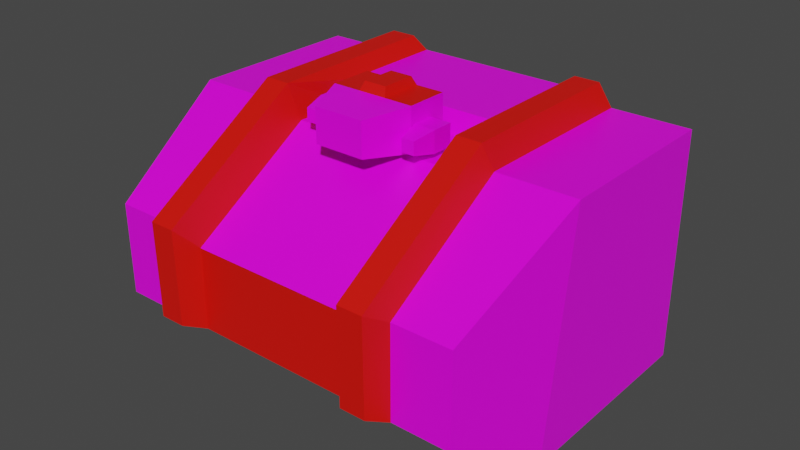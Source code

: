 # Source: mech_body07.blend  (saved by Blender 3.3.6; exported with 4.5.12 LTS)
import bpy
from mathutils import Matrix  # noqa: F401  (used for matrix-valued properties, if any)

bpy.ops.wm.read_factory_settings(use_empty=True)
scene = bpy.context.scene
scene.name = 'Scene'

# ---- collections
col_body07 = bpy.data.collections.new('body07'); scene.collection.children.link(col_body07)

# ---- images (referenced by path relative to the original .blend; pixels are not part of the script)
import os
ASSET_DIR = os.environ.get("B2B_ASSET_DIR", "")  # directory of the original .blend (textures are referenced by path, not embedded)
HERE = os.path.dirname(os.path.abspath(__file__))  # packed textures are extracted next to this script under _unpacked/

def load_image(name, relpath, width, height, colorspace="sRGB"):
    """Load a texture the original file referenced (path relative to the .blend, or extracted next to this script)."""
    p = next((c for c in (os.path.join(HERE, relpath), os.path.join(ASSET_DIR, relpath)) if relpath and os.path.exists(c)), "")
    if p:
        img = bpy.data.images.load(p, check_existing=True)
        img.name = name
    else:  # same state as the original file: an image datablock whose file is absent (Cycles renders it pink)
        img = bpy.data.images.new(name, width, height)
        img.source = "FILE"
        img.filepath = "//" + (relpath or name)
    img.colorspace_settings.name = colorspace
    return img
img_tex_body07_png = load_image('tex_body07.png', 'tex_body07.png', 1024, 1024, 'sRGB')

# ---- materials (node trees are filled in below, after node groups)
mat_mat_body = bpy.data.materials.new('mat_body')
mat_mat_body.alpha_threshold = 0.0
mat_mat_body.use_backface_culling = True
mat_mat_body.use_transparent_shadow = False
mat_mat_body.line_color = (0.0, 0.0, 0.0, 1.0)
mat_mat_team = bpy.data.materials.new('mat_team')
mat_mat_team.use_backface_culling = True
mat_mat_team.use_transparent_shadow = False

# ---- material node trees
mat_mat_body.use_nodes = True; mat_mat_body.node_tree.nodes.clear()
_N = mat_mat_body.node_tree.nodes; _L = mat_mat_body.node_tree.links
n0 = _N.new('ShaderNodeOutputMaterial'); n0.name = 'Material Output'; n0.location = (300, 300)
n1 = _N.new('ShaderNodeBsdfPrincipled'); n1.name = 'Principled BSDF'; n1.location = (10, 300)
n1.distribution = 'GGX'
n1.subsurface_method = 'BURLEY'
n1.inputs[2].default_value = 0.4
n1.inputs[3].default_value = 1.45
n1.inputs[27].default_value = (0.0, 0.0, 0.0, 1.0)
n1.inputs[28].default_value = 1.0
n2 = _N.new('ShaderNodeTexImage'); n2.name = 'Image Texture.001'; n2.location = (-254, 300)
n2.image = img_tex_body07_png
n2.interpolation = 'Closest'
_L.new(n1.outputs[0], n0.inputs[0])
_L.new(n2.outputs[0], n1.inputs[0])
n0.is_active_output = True
mat_mat_team.use_nodes = True; mat_mat_team.node_tree.nodes.clear()
_N = mat_mat_team.node_tree.nodes; _L = mat_mat_team.node_tree.links
n0 = _N.new('ShaderNodeBsdfPrincipled'); n0.name = 'Principled BSDF'; n0.location = (10, 300)
n0.distribution = 'GGX'
n0.subsurface_method = 'BURLEY'
n0.inputs[0].default_value = (0.8, 0.004458, 0.0, 1.0)
n0.inputs[3].default_value = 1.45
n0.inputs[27].default_value = (0.0, 0.0, 0.0, 1.0)
n0.inputs[28].default_value = 1.0
n1 = _N.new('ShaderNodeOutputMaterial'); n1.name = 'Material Output'; n1.location = (300, 300)
_L.new(n0.outputs[0], n1.inputs[0])
n1.is_active_output = True

# ---- world
world_world = bpy.data.worlds.new('World'); scene.world = world_world
world_world.use_nodes = True; world_world.node_tree.nodes.clear()
_N = world_world.node_tree.nodes; _L = world_world.node_tree.links
n0 = _N.new('ShaderNodeOutputWorld'); n0.name = 'World Output'; n0.location = (300, 300)
n1 = _N.new('ShaderNodeBackground'); n1.name = 'Background'; n1.location = (10, 300)
n1.inputs[0].default_value = (0.05088, 0.05088, 0.05088, 1.0)
_L.new(n1.outputs[0], n0.inputs[0])
n0.is_active_output = True
world_world.color = (0.05088, 0.05088, 0.05088)
world_world.use_sun_shadow = False
world_world.sun_shadow_jitter_overblur = 0.0

# ---- meshes
me_body = bpy.data.meshes.new('body')
me_body.from_pydata([(-0.405, 0.425, 0.101), (0.405, 0.425, 0.101), (-0.405, 0.425, 0.549), (0.405, 0.425, 0.549), (-0.486, 0.325, 0.053), (0.486, 0.325, 0.053), (-0.486, 0.325, 0.597), (0.486, 0.325, 0.597), (-0.486, -0.175, 0.053), (0.486, -0.175, 0.053), (-0.486, -0.1, 0.597), (0.486, -0.1, 0.597), (-0.4374, -0.4, 0.197), (0.4374, -0.4, 0.197), (-0.4374, -0.4, 0.413), (0.4374, -0.4, 0.413), (-0.3, 0.425, 0.101), (-0.3, 0.425, 0.549), (-0.3, 0.325, 0.053), (-0.3, 0.325, 0.597), (-0.3, -0.175, 0.053), (-0.3, -0.1, 0.597), (-0.3, -0.4, 0.197), (-0.3, -0.4, 0.413), (-0.2, 0.425, 0.101), (-0.2, 0.425, 0.549), (-0.2, 0.325, 0.053), (-0.2, 0.325, 0.62), (-0.2, -0.175, 0.053), (-0.2, -0.1, 0.572), (-0.2, -0.4, 0.197), (-0.2, -0.4, 0.388), (0.2, 0.425, 0.101), (0.2, 0.425, 0.549), (0.2, 0.325, 0.053), (0.2, 0.325, 0.62), (0.2, -0.175, 0.053), (0.2, -0.1, 0.572), (0.2, -0.4, 0.197), (0.2, -0.4, 0.388), (0.3, 0.425, 0.101), (0.3, 0.425, 0.549), (0.3, 0.325, 0.053), (0.3, 0.325, 0.597), (0.3, -0.175, 0.053), (0.3, -0.1, 0.597), (0.3, -0.4, 0.197), (0.3, -0.4, 0.413), (-0.22, 0.3, 0.657), (-0.28, 0.3, 0.657), (-0.22, -0.1163, 0.6547), (-0.28, -0.1163, 0.6547), (-0.22, -0.4524, 0.4423), (-0.28, -0.4524, 0.4423), (-0.28, -0.45, 0.22), (-0.22, -0.45, 0.22), (0.22, -0.45, 0.22), (0.22, -0.4524, 0.4423), (0.22, 0.3, 0.657), (0.22, -0.1163, 0.6547), (0.28, -0.45, 0.22), (0.28, -0.4524, 0.4423), (0.28, 0.3, 0.657), (0.28, -0.1163, 0.6547), (-0.1, -0.1, 0.5775), (0.1, -0.1, 0.5775), (-0.1, -0.1, 0.6775), (0.1, -0.1, 0.6775), (-0.06, -0.2, 0.5875), (0.06, -0.2, 0.5875), (-0.06, -0.2, 0.6675), (0.06, -0.2, 0.6675), (-0.1, 7.451e-09, 0.5775), (0.1, 7.451e-09, 0.5775), (-0.1, -7.451e-09, 0.6775), (0.1, -7.451e-09, 0.6775), (0.1, -0.08947, 0.6375), (0.1, -0.08947, 0.5875), (0.15, -0.08948, 0.6375), (0.15, -0.08948, 0.5875), (0.11, -0.1412, 0.6275), (0.11, -0.1412, 0.5975), (0.14, -0.1412, 0.6275), (0.14, -0.1412, 0.5975), (0.1, -0.03947, 0.6375), (0.1, -0.03947, 0.5875), (0.15, -0.03948, 0.6375), (0.15, -0.03948, 0.5875), (-0.15, -0.09, 0.6375), (-0.15, -0.09, 0.5875), (-0.1, -0.09, 0.6375), (-0.1, -0.09, 0.5875), (-0.14, -0.1417, 0.6275), (-0.14, -0.1417, 0.5975), (-0.11, -0.1417, 0.6275), (-0.11, -0.1417, 0.5975), (-0.15, -0.04, 0.6375), (-0.15, -0.04, 0.5875), (-0.1, -0.04, 0.6375), (-0.1, -0.04, 0.5875), (-0.08, 0.02, 0.5875), (0.08, 0.02, 0.5875), (-0.08, 0.02, 0.6675), (0.08, 0.02, 0.6675), (0.03333, -0.1, 0.6775), (-0.03333, -0.1, 0.6775), (0.03333, -7.451e-09, 0.6775), (-0.03333, -7.451e-09, 0.6775), (0.02667, -0.09, 0.6975), (-0.02667, -0.09, 0.6975), (0.02667, -0.01, 0.6975), (-0.02667, -0.01, 0.6975), (-0.2, 0.06, 0.6199), (0.2, 0.06, 0.6199), (-0.2, 0.04, 0.572), (0.2, 0.04, 0.572), (-0.21, 0.28, 0.01), (-0.21, -0.15, 0.01), (-0.14, 0.28, 0.01), (-0.14, -0.15, 0.01), (0.14, 0.28, 0.01), (0.14, -0.15, 0.01), (0.21, 0.28, 0.01), (0.21, -0.15, 0.01)], [], [(16, 17, 25, 24), (5, 7, 11, 9), (1, 3, 7, 5), (2, 0, 4, 6), (17, 2, 6, 19), (16, 24, 26, 18), (21, 10, 14, 23), (6, 4, 8, 10), (19, 6, 10, 21), (20, 18, 116, 117), (46, 47, 61, 60), (20, 28, 30, 22), (9, 11, 15, 13), (10, 8, 12, 14), (8, 20, 22, 12), (12, 22, 23, 14), (4, 18, 20, 8), (7, 43, 45, 11), (11, 45, 47, 15), (0, 16, 18, 4), (3, 41, 43, 7), (0, 2, 17, 16), (54, 55, 52, 53), (27, 19, 49, 48), (113, 35, 27, 112), (39, 38, 56, 57), (30, 28, 36, 38), (38, 36, 44, 46), (46, 44, 9, 13), (26, 24, 32, 34), (34, 32, 40, 42), (42, 40, 1, 5), (22, 30, 55, 54), (39, 37, 29, 31), (30, 31, 52, 55), (42, 44, 123, 122), (18, 26, 118, 116), (44, 42, 5, 9), (24, 25, 33, 32), (32, 33, 41, 40), (40, 41, 3, 1), (31, 30, 38, 39), (23, 22, 54, 53), (47, 46, 13, 15), (43, 41, 33, 35), (35, 33, 25, 27), (27, 25, 17, 19), (63, 62, 58, 59), (50, 48, 49, 51), (61, 63, 59, 57), (52, 50, 51, 53), (57, 56, 60, 61), (19, 21, 51, 49), (29, 114, 112, 27, 48, 50), (21, 23, 53, 51), (35, 113, 115, 37, 59, 58), (43, 35, 58, 62), (31, 29, 50, 52), (45, 43, 62, 63), (37, 39, 57, 59), (47, 45, 63, 61), (38, 46, 60, 56), (68, 69, 71, 70), (65, 67, 71, 69), (66, 64, 68, 70), (67, 104, 105, 66, 70, 71), (72, 74, 102, 100), (67, 65, 73, 75), (64, 66, 74, 72), (104, 67, 75, 106), (77, 76, 84, 85), (80, 81, 83, 82), (76, 77, 81, 80), (77, 79, 83, 81), (78, 76, 80, 82), (79, 78, 82, 83), (84, 86, 87, 85), (79, 77, 85, 87), (76, 78, 86, 84), (78, 79, 87, 86), (89, 88, 96, 97), (92, 93, 95, 94), (88, 89, 93, 92), (89, 91, 95, 93), (90, 88, 92, 94), (91, 90, 94, 95), (96, 98, 99, 97), (91, 89, 97, 99), (88, 90, 98, 96), (90, 91, 99, 98), (100, 102, 103, 101), (74, 107, 106, 75, 103, 102), (73, 72, 100, 101), (75, 73, 101, 103), (66, 105, 107, 74), (107, 105, 109, 111), (109, 108, 110, 111), (104, 106, 110, 108), (106, 107, 111, 110), (105, 104, 108, 109), (115, 113, 112, 114), (37, 115, 114, 29), (116, 118, 119, 117), (119, 118, 120, 121), (121, 120, 122, 123), (44, 36, 121, 123), (36, 28, 119, 121), (34, 42, 122, 120), (28, 20, 117, 119), (26, 34, 120, 118)])
me_body.polygons.foreach_set('material_index', [0, 0, 0, 0, 0, 0, 0, 0, 0, 0, 1, 0, 0, 0, 0, 0, 0, 0, 0, 0, 0, 0, 1, 1, 0, 1, 0, 0, 0, 0, 0, 0, 1, 0, 1, 0, 0, 0, 0, 0, 0, 1, 1, 0, 1, 1, 1, 1, 1, 1, 1, 1, 1, 1, 1, 1, 1, 1, 1, 1, 1, 1, 0, 0, 0, 0, 0, 0, 0, 1, 0, 0, 0, 0, 0, 0, 0, 0, 0, 0, 0, 0, 0, 0, 0, 0, 0, 0, 0, 0, 0, 0, 0, 0, 1, 0, 1, 1, 1, 1, 0, 0, 0, 0, 0, 0, 0, 0, 0, 0])
_uv = me_body.uv_layers.new(name='UVMap')
_uv.uv.foreach_set('vector', [0.2281, 0.537, 0.05849, 0.5374, 0.05826, 0.4995, 0.228, 0.4992, 0.4996, 0.776, 0.2937, 0.776, 0.2937, 0.6151, 0.4996, 0.5867, 0.4815, 0.8247, 0.3119, 0.8247, 0.2937, 0.776, 0.4996, 0.776, 0.6187, 0.2882, 0.6187, 0.4578, 0.57, 0.476, 0.57, 0.2701, 0.8849, 0.7621, 0.8451, 0.7621, 0.8145, 0.7201, 0.8849, 0.7201, 0.2281, 0.537, 0.228, 0.4992, 0.27, 0.4992, 0.27, 0.537, 0.8849, 0.5592, 0.8145, 0.5592, 0.8329, 0.426, 0.8849, 0.426, 0.57, 0.2701, 0.57, 0.476, 0.3807, 0.476, 0.4091, 0.2701, 0.8849, 0.7201, 0.8145, 0.7201, 0.8145, 0.5592, 0.8849, 0.5592, 0.5008, 0.01186, 0.6901, 0.01186, 0.6731, 0.04962, 0.5103, 0.04962, 0.6013, 0.5119, 0.6017, 0.5937, 0.5806, 0.6049, 0.581, 0.5207, 0.4915, 0.01555, 0.4915, 0.0534, 0.3904, 0.0534, 0.3904, 0.01555, 0.4996, 0.5867, 0.2937, 0.6151, 0.3632, 0.4999, 0.4449, 0.4997, 0.4091, 0.2701, 0.3807, 0.476, 0.2937, 0.4213, 0.2939, 0.3395, 0.8145, 0.2431, 0.8849, 0.2431, 0.8849, 0.3442, 0.8329, 0.3442, 0.8329, 0.3442, 0.8849, 0.3442, 0.8849, 0.426, 0.8329, 0.426, 0.8145, 0.05385, 0.8849, 0.05385, 0.8849, 0.2431, 0.8145, 0.2431, 0.7908, 0.7201, 0.7203, 0.7201, 0.7203, 0.5592, 0.7908, 0.5592, 0.7908, 0.5592, 0.7203, 0.5592, 0.7203, 0.426, 0.7724, 0.426, 0.8451, 0.01186, 0.8849, 0.01186, 0.8849, 0.05385, 0.8145, 0.05385, 0.7601, 0.7621, 0.7203, 0.7621, 0.7203, 0.7201, 0.7908, 0.7201, 0.2281, 0.5768, 0.05857, 0.5771, 0.05849, 0.5374, 0.2281, 0.537, 0.9662, 0.4287, 0.9435, 0.4288, 0.9431, 0.3446, 0.9658, 0.3445, 0.9338, 0.0197, 0.9719, 0.01186, 0.9642, 0.03643, 0.9415, 0.03655, 0.1122, 0.2048, 0.01186, 0.2048, 0.01186, 0.0534, 0.1122, 0.0534, 0.5369, 0.5839, 0.538, 0.5116, 0.5583, 0.5206, 0.5578, 0.6047, 0.3904, 0.0534, 0.4915, 0.0534, 0.4915, 0.2048, 0.3904, 0.2048, 0.3904, 0.2048, 0.4915, 0.2048, 0.4915, 0.2427, 0.3904, 0.2427, 0.7203, 0.3442, 0.7203, 0.2431, 0.7908, 0.2431, 0.7724, 0.3442, 0.27, 0.4992, 0.228, 0.4992, 0.2281, 0.348, 0.27, 0.348, 0.27, 0.348, 0.2281, 0.348, 0.2281, 0.3102, 0.27, 0.3103, 0.7203, 0.05385, 0.7203, 0.01186, 0.7601, 0.01186, 0.7908, 0.05385, 0.9739, 0.4495, 0.936, 0.4497, 0.9435, 0.4288, 0.9662, 0.4287, 0.3181, 0.2048, 0.1848, 0.2048, 0.1848, 0.0534, 0.3181, 0.0534, 0.9232, 0.4378, 0.9222, 0.3655, 0.9431, 0.3446, 0.9435, 0.4288, 0.6901, 0.2464, 0.5008, 0.2464, 0.5103, 0.2086, 0.6731, 0.2086, 0.6966, 0.01555, 0.6966, 0.0534, 0.6731, 0.07611, 0.6731, 0.04962, 0.7203, 0.2431, 0.7203, 0.05385, 0.7908, 0.05385, 0.7908, 0.2431, 0.228, 0.4992, 0.05826, 0.4995, 0.05841, 0.3477, 0.2281, 0.348, 0.2281, 0.348, 0.05841, 0.3477, 0.05865, 0.3098, 0.2281, 0.3102, 0.2281, 0.3102, 0.05865, 0.3098, 0.05875, 0.2701, 0.2282, 0.2705, 0.3181, 0.0534, 0.3904, 0.0534, 0.3904, 0.2048, 0.3181, 0.2048, 0.9869, 0.3557, 0.9866, 0.4375, 0.9662, 0.4287, 0.9658, 0.3445, 0.7203, 0.426, 0.7203, 0.3442, 0.7724, 0.3442, 0.7724, 0.426, 0.01674, 0.3094, 0.05865, 0.3098, 0.05841, 0.3477, 0.01191, 0.3479, 0.01191, 0.3479, 0.05841, 0.3477, 0.05826, 0.4995, 0.01186, 0.4993, 0.01186, 0.4993, 0.05826, 0.4995, 0.05849, 0.5374, 0.01665, 0.5377, 0.5798, 0.7554, 0.579, 0.9129, 0.5563, 0.9128, 0.5571, 0.7552, 0.9423, 0.1941, 0.9415, 0.03655, 0.9642, 0.03643, 0.965, 0.194, 0.5806, 0.6049, 0.5798, 0.7554, 0.5571, 0.7552, 0.5578, 0.6047, 0.9431, 0.3446, 0.9423, 0.1941, 0.965, 0.194, 0.9658, 0.3445, 0.5578, 0.6047, 0.5583, 0.5206, 0.581, 0.5207, 0.5806, 0.6049, 0.9881, 0.02697, 0.9881, 0.1878, 0.965, 0.194, 0.9642, 0.03643, 0.9099, 0.1888, 0.9086, 0.1358, 0.9264, 0.1275, 0.9255, 0.02724, 0.9415, 0.03655, 0.9423, 0.1941, 0.9881, 0.2004, 0.9871, 0.3336, 0.9658, 0.3445, 0.965, 0.194, 0.5403, 0.9221, 0.5412, 0.8218, 0.5234, 0.8136, 0.5247, 0.7606, 0.5571, 0.7552, 0.5563, 0.9128, 0.5866, 0.9375, 0.5486, 0.9297, 0.5563, 0.9128, 0.579, 0.9129, 0.9141, 0.339, 0.9116, 0.2058, 0.9423, 0.1941, 0.9431, 0.3446, 0.6029, 0.7615, 0.6029, 0.9224, 0.579, 0.9129, 0.5798, 0.7554, 0.5264, 0.7436, 0.5288, 0.6104, 0.5578, 0.6047, 0.5571, 0.7552, 0.6018, 0.6158, 0.6029, 0.749, 0.5798, 0.7554, 0.5806, 0.6049, 0.5508, 0.4997, 0.5887, 0.4999, 0.581, 0.5207, 0.5583, 0.5206, 0.01332, 0.7068, 0.01186, 0.6577, 0.04458, 0.6567, 0.04604, 0.7058, 0.08554, 0.6008, 0.08485, 0.6395, 0.04324, 0.6349, 0.04379, 0.6039, 0.08608, 0.7196, 0.08745, 0.7564, 0.0477, 0.7542, 0.0466, 0.7247, 0.08485, 0.6395, 0.08551, 0.6656, 0.08507, 0.6942, 0.08608, 0.7196, 0.04604, 0.7058, 0.04458, 0.6567, 0.6313, 0.4997, 0.6692, 0.4997, 0.6654, 0.5104, 0.6351, 0.5104, 0.08485, 0.6395, 0.08554, 0.6008, 0.1242, 0.6015, 0.1235, 0.6402, 0.08745, 0.7564, 0.08608, 0.7196, 0.1229, 0.7182, 0.1242, 0.755, 0.08551, 0.6656, 0.08485, 0.6395, 0.1235, 0.6402, 0.1231, 0.666, 0.1858, 0.7381, 0.1669, 0.7381, 0.1669, 0.7192, 0.1858, 0.7192, 0.1631, 0.758, 0.1631, 0.7694, 0.1517, 0.7694, 0.1517, 0.758, 0.1669, 0.7381, 0.1858, 0.7381, 0.182, 0.758, 0.1707, 0.758, 0.1858, 0.7381, 0.2047, 0.7381, 0.2009, 0.758, 0.1896, 0.758, 0.148, 0.7381, 0.1669, 0.7381, 0.1631, 0.758, 0.1517, 0.758, 0.2047, 0.7381, 0.2237, 0.7381, 0.2199, 0.758, 0.2085, 0.758, 0.1669, 0.7192, 0.148, 0.7192, 0.148, 0.7002, 0.1669, 0.7002, 0.2047, 0.7381, 0.1858, 0.7381, 0.1858, 0.7192, 0.2047, 0.7192, 0.1669, 0.7381, 0.148, 0.7381, 0.148, 0.7192, 0.1669, 0.7192, 0.2237, 0.7381, 0.2047, 0.7381, 0.2047, 0.7192, 0.2237, 0.7192, 0.1793, 0.6387, 0.1793, 0.6197, 0.1982, 0.6197, 0.1982, 0.6387, 0.1593, 0.616, 0.148, 0.616, 0.148, 0.6046, 0.1593, 0.6046, 0.1793, 0.6197, 0.1793, 0.6387, 0.1593, 0.6349, 0.1593, 0.6235, 0.1793, 0.6387, 0.1793, 0.6576, 0.1593, 0.6538, 0.1593, 0.6425, 0.1793, 0.6008, 0.1793, 0.6197, 0.1593, 0.616, 0.1593, 0.6046, 0.1793, 0.6576, 0.1793, 0.6765, 0.1593, 0.6727, 0.1593, 0.6614, 0.1982, 0.6197, 0.1982, 0.6008, 0.2171, 0.6008, 0.2171, 0.6197, 0.1793, 0.6576, 0.1793, 0.6387, 0.1982, 0.6387, 0.1982, 0.6576, 0.1793, 0.6197, 0.1793, 0.6008, 0.1982, 0.6008, 0.1982, 0.6197, 0.1793, 0.6765, 0.1793, 0.6576, 0.1982, 0.6576, 0.1982, 0.6765, 0.6351, 0.5104, 0.6654, 0.5104, 0.6654, 0.571, 0.6351, 0.571, 0.6738, 0.5029, 0.6738, 0.5281, 0.6738, 0.5533, 0.6738, 0.5786, 0.6654, 0.571, 0.6654, 0.5104, 0.6266, 0.5786, 0.6266, 0.5029, 0.6351, 0.5104, 0.6351, 0.571, 0.6692, 0.5817, 0.6313, 0.5817, 0.6351, 0.571, 0.6654, 0.571, 0.08608, 0.7196, 0.08507, 0.6942, 0.1222, 0.6945, 0.1229, 0.7182, 0.1222, 0.6945, 0.08507, 0.6942, 0.09221, 0.6872, 0.1141, 0.6884, 0.09221, 0.6872, 0.09382, 0.6722, 0.1156, 0.6733, 0.1141, 0.6884, 0.08551, 0.6656, 0.1231, 0.666, 0.1156, 0.6733, 0.09382, 0.6722, 0.1231, 0.666, 0.1222, 0.6945, 0.1141, 0.6884, 0.1156, 0.6733, 0.08507, 0.6942, 0.08551, 0.6656, 0.09382, 0.6722, 0.09221, 0.6872, 0.1318, 0.2048, 0.1122, 0.2048, 0.1122, 0.0534, 0.1318, 0.0534, 0.1848, 0.2048, 0.1318, 0.2048, 0.1318, 0.0534, 0.1848, 0.0534, 0.6731, 0.04962, 0.6731, 0.07611, 0.5103, 0.07611, 0.5103, 0.04962, 0.5103, 0.07611, 0.6731, 0.07611, 0.6731, 0.1821, 0.5103, 0.1821, 0.5103, 0.1821, 0.6731, 0.1821, 0.6731, 0.2086, 0.5103, 0.2086, 0.4915, 0.2427, 0.4915, 0.2048, 0.5103, 0.1821, 0.5103, 0.2086, 0.4915, 0.2048, 0.4915, 0.0534, 0.5103, 0.07611, 0.5103, 0.1821, 0.6966, 0.2048, 0.6966, 0.2427, 0.6731, 0.2086, 0.6731, 0.1821, 0.4915, 0.0534, 0.4915, 0.01555, 0.5103, 0.04962, 0.5103, 0.07611, 0.6966, 0.0534, 0.6966, 0.2048, 0.6731, 0.1821, 0.6731, 0.07611])
me_body.materials.append(mat_mat_body)
me_body.materials.append(mat_mat_team)
me_body.use_remesh_fix_poles = True
me_body.use_remesh_preserve_attributes = False
me_body.use_mirror_vertex_groups = False
me_body.use_paint_bone_selection = False
me_body.use_paint_mask = True
me_body.update()
arm_armature_001 = bpy.data.armatures.new('Armature.001')  # bones are not reproduced

# ---- objects
ob_body = bpy.data.objects.new('body', me_body)
ob_armature = bpy.data.objects.new('Armature', arm_armature_001)

# ---- transforms, parenting, visibility, modifiers, constraints
ob_body.parent = ob_armature
ob_body.location = (0.0, 0.0, 0.0)
ob_body.lineart.crease_threshold = 0.0
_vg = ob_body.vertex_groups.new(name='root')
_vg.add([0, 1, 2, 3, 4, 5, 6, 7, 8, 9, 10, 11, 12, 13, 14, 15, 16, 17, 18, 19, 20, 21, 22, 23, 24, 25, 26, 27, 28, 29, 30, 31, 32, 33, 34, 35, 36, 37, 38, 39, 40, 41, 42, 43, 44, 45, 46, 47, 48, 49, 50, 51, 52, 53, 54, 55, 56, 57, 58, 59, 60, 61, 62, 63, 112, 113, 114, 115, 116, 117, 118, 119, 120, 121, 122, 123], 1.0, 'REPLACE')
_vg = ob_body.vertex_groups.new(name='head')
_vg.add([64, 65, 66, 67, 68, 69, 70, 71, 72, 73, 74, 75, 76, 77, 78, 79, 80, 81, 82, 83, 84, 85, 86, 87, 88, 89, 90, 91, 92, 93, 94, 95, 96, 97, 98, 99, 100, 101, 102, 103, 104, 105, 106, 107, 108, 109, 110, 111], 1.0, 'REPLACE')
_vg = ob_body.vertex_groups.new(name='arm.l')
_vg = ob_body.vertex_groups.new(name='arm.r')
_vg = ob_body.vertex_groups.new(name='pack')
_m = ob_body.modifiers.new('Armature', 'ARMATURE')
_m.object = ob_armature
ob_armature.location = (0.0, 0.0, 0.0)
ob_armature.show_in_front = True
ob_armature.lineart.crease_threshold = 0.0

# ---- collection membership
col_body07.objects.link(ob_body)
col_body07.objects.link(ob_armature)

# ---- scene / render settings (as saved in the file)
scene.frame_start = 1; scene.frame_end = 250; scene.frame_set(1)
scene.render.engine = 'BLENDER_EEVEE_NEXT'
scene.cycles.use_denoising = False
scene.cycles.samples = 128
scene.cycles.sampling_pattern = 'TABULATED_SOBOL'
scene.cycles.use_adaptive_sampling = False
scene.cycles.use_light_tree = False
scene.view_settings.view_transform = 'Filmic'
bpy.context.view_layer.update()

# ---- added for rendering (the .blend has no active camera and no usable light): camera, sun
cam_auto = bpy.data.cameras.new('AutoCamera')
cam_auto.lens = 50.0
cam_auto.sensor_width = 36.0
cam_auto.clip_end = 1000.0
ob_auto_camera = bpy.data.objects.new('AutoCamera', cam_auto)
scene.collection.objects.link(ob_auto_camera)
ob_auto_camera.location = (1.36833, -1.65567, 1.44841)
ob_auto_camera.rotation_euler = (1.09748, -7.21219e-08, 0.694738)
scene.camera = ob_auto_camera
light_auto_sun = bpy.data.lights.new('AutoSun', 'SUN')
light_auto_sun.energy = 3.0
light_auto_sun.angle = 0.0523599
ob_auto_sun = bpy.data.objects.new('AutoSun', light_auto_sun)
scene.collection.objects.link(ob_auto_sun)
ob_auto_sun.rotation_euler = (0.872665, 0.174533, 0.523599)
bpy.context.view_layer.update()
